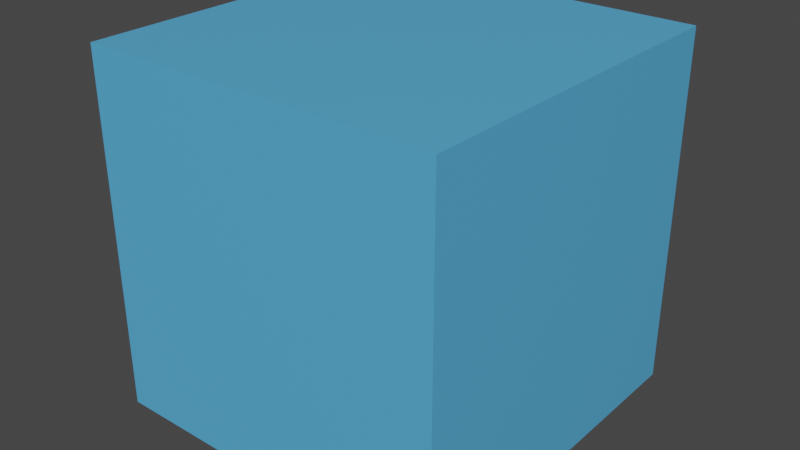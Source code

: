 # Source: agent.blend  (saved by Blender 3.0.42; exported with 4.5.12 LTS)
import bpy
from mathutils import Matrix  # noqa: F401  (used for matrix-valued properties, if any)

bpy.ops.wm.read_factory_settings(use_empty=True)
scene = bpy.context.scene
scene.name = 'Scene'

# ---- collections
col_collection = bpy.data.collections.new('Collection'); scene.collection.children.link(col_collection)

# ---- materials (node trees are filled in below, after node groups)
mat_material = bpy.data.materials.new('Material')
mat_material.alpha_threshold = 0.0
mat_material.use_transparent_shadow = False
mat_material.line_color = (0.0, 0.0, 0.0, 1.0)

# ---- material node trees
mat_material.use_nodes = True; mat_material.node_tree.nodes.clear()
_N = mat_material.node_tree.nodes; _L = mat_material.node_tree.links
n0 = _N.new('ShaderNodeOutputMaterial'); n0.name = 'Material Output'; n0.location = (300, 300)
n1 = _N.new('ShaderNodeBsdfPrincipled'); n1.name = 'Principled BSDF'; n1.location = (10, 300)
n1.distribution = 'GGX'
n1.subsurface_method = 'RANDOM_WALK_SKIN'
n1.inputs[0].default_value = (0.09714, 0.4385, 0.8, 1.0)
n1.inputs[2].default_value = 0.4
n1.inputs[3].default_value = 1.45
n1.inputs[27].default_value = (0.0, 0.0, 0.0, 1.0)
n1.inputs[28].default_value = 1.0
_L.new(n1.outputs[0], n0.inputs[0])
n0.is_active_output = True

# ---- world
world_world = bpy.data.worlds.new('World'); scene.world = world_world
world_world.use_nodes = True; world_world.node_tree.nodes.clear()
_N = world_world.node_tree.nodes; _L = world_world.node_tree.links
n0 = _N.new('ShaderNodeOutputWorld'); n0.name = 'World Output'; n0.location = (300, 300)
n1 = _N.new('ShaderNodeBackground'); n1.name = 'Background'; n1.location = (10, 300)
n1.inputs[0].default_value = (0.05088, 0.05088, 0.05088, 1.0)
_L.new(n1.outputs[0], n0.inputs[0])
n0.is_active_output = True
world_world.color = (0.05088, 0.05088, 0.05088)
world_world.use_sun_shadow = False
world_world.sun_shadow_jitter_overblur = 0.0

# ---- meshes
me_cube_001 = bpy.data.meshes.new('Cube.001')
me_cube_001.from_pydata([(-1.0, -1.0, -1.0), (-1.0, -1.0, 1.0), (-1.0, 1.0, -1.0), (-1.0, 1.0, 1.0), (1.0, -1.0, -1.0), (1.0, -1.0, 1.0), (1.0, 1.0, -1.0), (1.0, 1.0, 1.0)], [], [(0, 1, 3, 2), (2, 3, 7, 6), (6, 7, 5, 4), (4, 5, 1, 0), (2, 6, 4, 0), (7, 3, 1, 5)])
_uv = me_cube_001.uv_layers.new(name='UVMap')
_uv.uv.foreach_set('vector', [0.375, 0.0, 0.625, 0.0, 0.625, 0.25, 0.375, 0.25, 0.375, 0.25, 0.625, 0.25, 0.625, 0.5, 0.375, 0.5, 0.375, 0.5, 0.625, 0.5, 0.625, 0.75, 0.375, 0.75, 0.375, 0.75, 0.625, 0.75, 0.625, 1.0, 0.375, 1.0, 0.125, 0.5, 0.375, 0.5, 0.375, 0.75, 0.125, 0.75, 0.625, 0.5, 0.875, 0.5, 0.875, 0.75, 0.625, 0.75])
me_cube_001.materials.append(mat_material)
me_cube_001.use_remesh_fix_poles = True
me_cube_001.use_remesh_preserve_attributes = False
me_cube_001.update()

# ---- objects
ob_cube = bpy.data.objects.new('Cube', me_cube_001)

# ---- transforms, parenting, visibility, modifiers, constraints
ob_cube.location = (0.0, 0.0, 0.0)

# ---- collection membership
col_collection.objects.link(ob_cube)

# ---- scene / render settings (as saved in the file)
scene.frame_start = 1; scene.frame_end = 250; scene.frame_set(1)
scene.render.engine = 'BLENDER_EEVEE_NEXT'
scene.cycles.sampling_pattern = 'TABULATED_SOBOL'
scene.cycles.use_light_tree = False
scene.view_settings.view_transform = 'Filmic'
bpy.context.view_layer.update()

# ---- added for rendering (the .blend has no active camera and no usable light): camera, sun
cam_auto = bpy.data.cameras.new('AutoCamera')
cam_auto.lens = 50.0
cam_auto.sensor_width = 36.0
cam_auto.clip_end = 1000.0
ob_auto_camera = bpy.data.objects.new('AutoCamera', cam_auto)
scene.collection.objects.link(ob_auto_camera)
ob_auto_camera.location = (3.20507, -3.84609, 2.56406)
ob_auto_camera.rotation_euler = (1.09748, -7.21219e-08, 0.694738)
scene.camera = ob_auto_camera
light_auto_sun = bpy.data.lights.new('AutoSun', 'SUN')
light_auto_sun.energy = 3.0
light_auto_sun.angle = 0.0523599
ob_auto_sun = bpy.data.objects.new('AutoSun', light_auto_sun)
scene.collection.objects.link(ob_auto_sun)
ob_auto_sun.rotation_euler = (0.872665, 0.174533, 0.523599)
bpy.context.view_layer.update()
